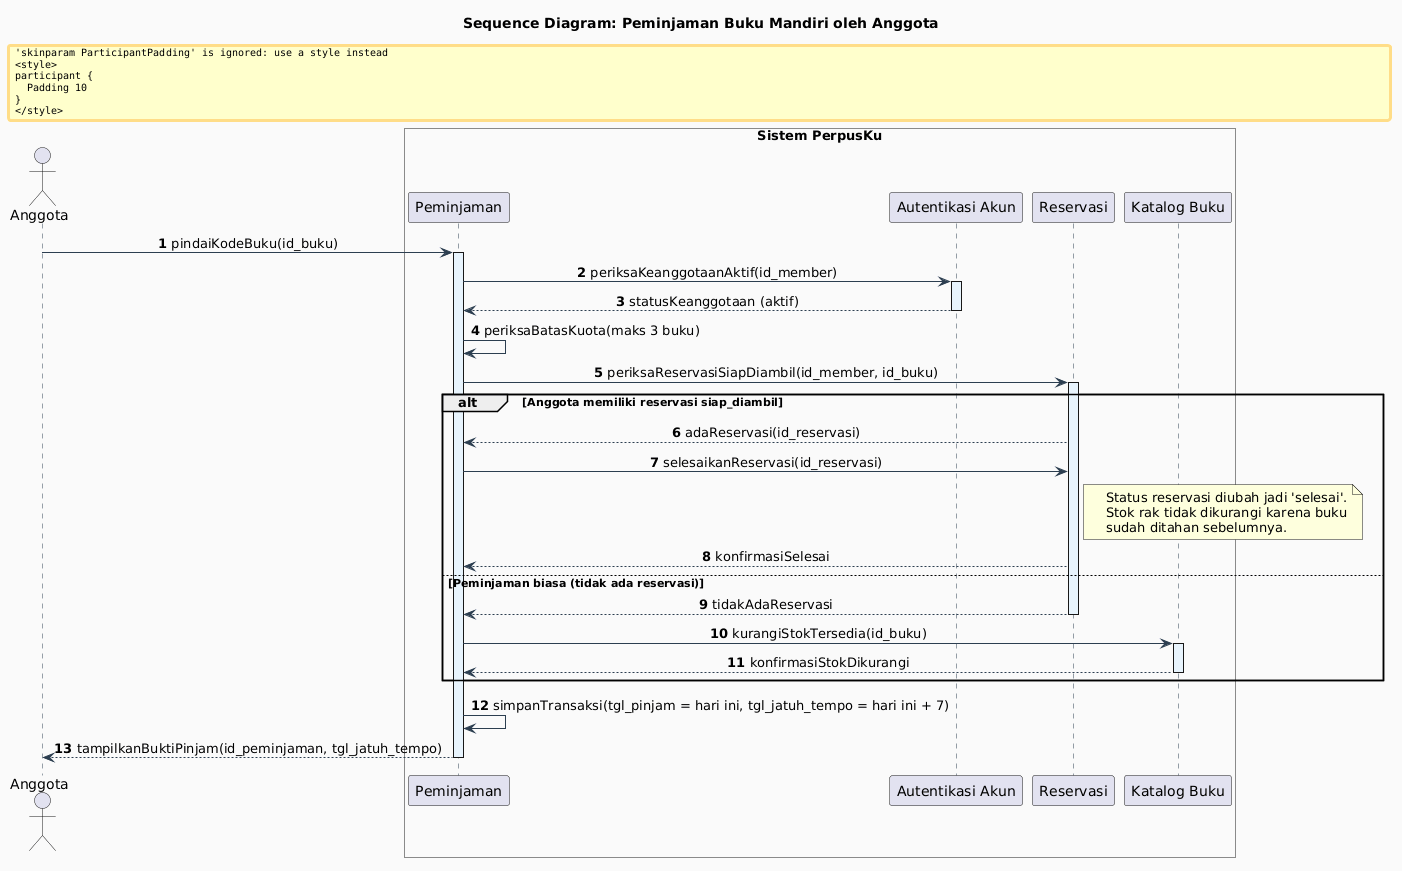

The diagram above was rendered by PlantUML. Its source (embedded in the PNG):
@startuml
skinparam shadowing false
skinparam monochrome false
skinparam SequenceMessageAlign center
skinparam BoxPadding 10
skinparam ParticipantPadding 10
skinparam SequenceLifeLineBorderColor #2C3E50
skinparam SequenceLifeLineBackgroundColor #E8F4FD
skinparam ArrowColor #2C3E50

autonumber

title Sequence Diagram: Peminjaman Buku Mandiri oleh Anggota

actor "Anggota" as Member
box "Sistem PerpusKu" #FAFAFA
  participant "Peminjaman" as Loan
  participant "Autentikasi Akun" as Auth
  participant "Reservasi" as Resv
  participant "Katalog Buku" as Catalog
end box

Member -> Loan : pindaiKodeBuku(id_buku)
activate Loan

Loan -> Auth : periksaKeanggotaanAktif(id_member)
activate Auth
Auth --> Loan : statusKeanggotaan (aktif)
deactivate Auth

Loan -> Loan : periksaBatasKuota(maks 3 buku)

Loan -> Resv : periksaReservasiSiapDiambil(id_member, id_buku)
activate Resv

alt Anggota memiliki reservasi siap_diambil
  Resv --> Loan : adaReservasi(id_reservasi)
  Loan -> Resv : selesaikanReservasi(id_reservasi)
  note right of Resv
    Status reservasi diubah jadi 'selesai'.
    Stok rak tidak dikurangi karena buku
    sudah ditahan sebelumnya.
  end note
  Resv --> Loan : konfirmasiSelesai
else Peminjaman biasa (tidak ada reservasi)
  Resv --> Loan : tidakAdaReservasi
  deactivate Resv
  Loan -> Catalog : kurangiStokTersedia(id_buku)
  activate Catalog
  Catalog --> Loan : konfirmasiStokDikurangi
  deactivate Catalog
end

Loan -> Loan : simpanTransaksi(tgl_pinjam = hari ini, tgl_jatuh_tempo = hari ini + 7)

Loan --> Member : tampilkanBuktiPinjam(id_peminjaman, tgl_jatuh_tempo)
deactivate Loan
@enduml